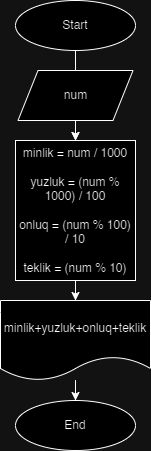

The diagram above was exported from draw.io. Its source (the exported page's mxGraphModel, read from the mxfile embedded in the PNG):
<mxGraphModel dx="794" dy="432" grid="1" gridSize="10" guides="1" tooltips="1" connect="1" arrows="1" fold="1" page="1" pageScale="1" pageWidth="827" pageHeight="1169" math="0" shadow="0">
  <root>
    <mxCell id="WIyWlLk6GJQsqaUBKTNV-0" />
    <mxCell id="WIyWlLk6GJQsqaUBKTNV-1" parent="WIyWlLk6GJQsqaUBKTNV-0" />
    <mxCell id="tbbMeJKxnkmG1yKffRAU-8" value="" style="edgeStyle=orthogonalEdgeStyle;rounded=0;orthogonalLoop=1;jettySize=auto;html=1;" edge="1" parent="WIyWlLk6GJQsqaUBKTNV-1" source="tbbMeJKxnkmG1yKffRAU-0" target="tbbMeJKxnkmG1yKffRAU-3">
      <mxGeometry relative="1" as="geometry" />
    </mxCell>
    <mxCell id="tbbMeJKxnkmG1yKffRAU-0" value="Start" style="ellipse;whiteSpace=wrap;html=1;" vertex="1" parent="WIyWlLk6GJQsqaUBKTNV-1">
      <mxGeometry x="320" y="20" width="120" height="50" as="geometry" />
    </mxCell>
    <mxCell id="tbbMeJKxnkmG1yKffRAU-1" value="End" style="ellipse;whiteSpace=wrap;html=1;" vertex="1" parent="WIyWlLk6GJQsqaUBKTNV-1">
      <mxGeometry x="320" y="420" width="120" height="50" as="geometry" />
    </mxCell>
    <mxCell id="tbbMeJKxnkmG1yKffRAU-7" value="" style="edgeStyle=orthogonalEdgeStyle;rounded=0;orthogonalLoop=1;jettySize=auto;html=1;" edge="1" parent="WIyWlLk6GJQsqaUBKTNV-1" source="tbbMeJKxnkmG1yKffRAU-2" target="tbbMeJKxnkmG1yKffRAU-3">
      <mxGeometry relative="1" as="geometry" />
    </mxCell>
    <mxCell id="tbbMeJKxnkmG1yKffRAU-2" value="num" style="shape=parallelogram;perimeter=parallelogramPerimeter;whiteSpace=wrap;html=1;fixedSize=1;" vertex="1" parent="WIyWlLk6GJQsqaUBKTNV-1">
      <mxGeometry x="322.5" y="90" width="115" height="50" as="geometry" />
    </mxCell>
    <mxCell id="tbbMeJKxnkmG1yKffRAU-5" style="edgeStyle=orthogonalEdgeStyle;rounded=0;orthogonalLoop=1;jettySize=auto;html=1;entryX=0.5;entryY=0;entryDx=0;entryDy=0;" edge="1" parent="WIyWlLk6GJQsqaUBKTNV-1" source="tbbMeJKxnkmG1yKffRAU-3" target="tbbMeJKxnkmG1yKffRAU-4">
      <mxGeometry relative="1" as="geometry" />
    </mxCell>
    <mxCell id="tbbMeJKxnkmG1yKffRAU-3" value="&lt;div&gt;minlik = num / 1000&lt;br&gt;&lt;br&gt;&lt;span style=&quot;background-color: initial;&quot;&gt;yuzluk = (num % 1000) / 100&lt;br&gt;&lt;br&gt;&lt;/span&gt;&lt;/div&gt;&lt;div&gt;onluq = (num % 100) / 10&lt;br&gt;&lt;br&gt;&lt;/div&gt;&lt;div&gt;teklik = (num % 10)&lt;/div&gt;" style="rounded=0;whiteSpace=wrap;html=1;" vertex="1" parent="WIyWlLk6GJQsqaUBKTNV-1">
      <mxGeometry x="320" y="160" width="120" height="140" as="geometry" />
    </mxCell>
    <mxCell id="tbbMeJKxnkmG1yKffRAU-6" style="edgeStyle=orthogonalEdgeStyle;rounded=0;orthogonalLoop=1;jettySize=auto;html=1;entryX=0.5;entryY=0;entryDx=0;entryDy=0;" edge="1" parent="WIyWlLk6GJQsqaUBKTNV-1" source="tbbMeJKxnkmG1yKffRAU-4" target="tbbMeJKxnkmG1yKffRAU-1">
      <mxGeometry relative="1" as="geometry" />
    </mxCell>
    <mxCell id="tbbMeJKxnkmG1yKffRAU-4" value="minlik+yuzluk+onluq+teklik" style="shape=document;whiteSpace=wrap;html=1;boundedLbl=1;" vertex="1" parent="WIyWlLk6GJQsqaUBKTNV-1">
      <mxGeometry x="305" y="320" width="150" height="80" as="geometry" />
    </mxCell>
  </root>
</mxGraphModel>